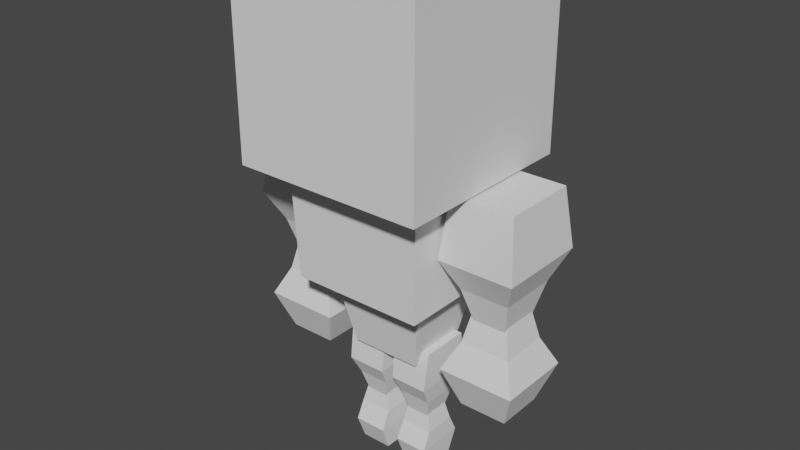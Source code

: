 # Source: characterBlank.blend  (saved by Blender 2.92.15; exported with 4.5.12 LTS)
import bpy
from mathutils import Matrix  # noqa: F401  (used for matrix-valued properties, if any)

bpy.ops.wm.read_factory_settings(use_empty=True)
scene = bpy.context.scene
scene.name = 'Scene'

# ---- collections
col_collection = bpy.data.collections.new('Collection'); scene.collection.children.link(col_collection)

# ---- world
world_world = bpy.data.worlds.new('World'); scene.world = world_world
world_world.use_nodes = True; world_world.node_tree.nodes.clear()
_N = world_world.node_tree.nodes; _L = world_world.node_tree.links
n0 = _N.new('ShaderNodeOutputWorld'); n0.name = 'World Output'; n0.location = (300, 300)
n1 = _N.new('ShaderNodeBackground'); n1.name = 'Background'; n1.location = (10, 300)
n1.inputs[0].default_value = (0.05088, 0.05088, 0.05088, 1.0)
_L.new(n1.outputs[0], n0.inputs[0])
n0.is_active_output = True
world_world.color = (0.05088, 0.05088, 0.05088)
world_world.use_sun_shadow = False
world_world.sun_shadow_jitter_overblur = 0.0

# ---- meshes
me_cube_001 = bpy.data.meshes.new('Cube.001')
me_cube_001.from_pydata([(-1.419, -1.419, -1.419), (-1.419, -1.419, 1.419), (-1.419, 1.419, -1.419), (-1.419, 1.419, 1.419), (1.419, -1.419, -1.419), (1.419, -1.419, 1.419), (1.419, 1.419, -1.419), (1.419, 1.419, 1.419)], [], [(0, 1, 3, 2), (2, 3, 7, 6), (6, 7, 5, 4), (4, 5, 1, 0), (2, 6, 4, 0), (7, 3, 1, 5)])
_uv = me_cube_001.uv_layers.new(name='UVMap')
_uv.uv.foreach_set('vector', [0.6598, 0.0, 0.6598, 0.2199, 0.4399, 0.2199, 0.4399, 0.0, 0.2199, 0.0, 0.2199, 0.2199, 0.0, 0.2199, 0.0, 0.0, 0.2199, 0.2199, 0.2199, 0.4399, 0.0, 0.4399, 0.0, 0.2199, 0.4399, 0.0, 0.4399, 0.2199, 0.2199, 0.2199, 0.2199, 0.0, 0.2199, 0.2199, 0.4399, 0.2199, 0.4399, 0.4399, 0.2199, 0.4399, 0.0, 0.4399, 0.2199, 0.4399, 0.2199, 0.6598, 0.0, 0.6598])
me_cube_001.use_remesh_fix_poles = True
me_cube_001.use_remesh_preserve_attributes = False
me_cube_001.use_mirror_vertex_groups = False
me_cube_001.update()
me_cube_002 = bpy.data.meshes.new('Cube.002')
me_cube_002.from_pydata([(-1.0, -1.0, -0.8478), (-1.062, -1.062, 0.8478), (-1.0, 1.0, -0.8478), (-1.062, 1.062, 0.8478), (1.0, -1.0, -0.8478), (1.062, -1.062, 0.8478), (1.0, 1.0, -0.8478), (1.062, 1.062, 0.8478)], [], [(0, 1, 3, 2), (2, 3, 7, 6), (6, 7, 5, 4), (4, 5, 1, 0), (2, 6, 4, 0), (7, 3, 1, 5)])
_uv = me_cube_002.uv_layers.new(name='UVMap')
_uv.uv.foreach_set('vector', [0.4399, 0.5539, 0.5714, 0.5491, 0.5714, 0.7138, 0.4399, 0.709, 0.5714, 0.3893, 0.7029, 0.3845, 0.7029, 0.5491, 0.5714, 0.5444, 0.5714, 0.5539, 0.7029, 0.5491, 0.7029, 0.7138, 0.5714, 0.709, 0.4399, 0.3893, 0.5714, 0.3845, 0.5714, 0.5491, 0.4399, 0.5444, 0.2199, 0.4399, 0.375, 0.4399, 0.375, 0.5949, 0.2199, 0.5949, 0.4399, 0.2199, 0.6045, 0.2199, 0.6045, 0.3845, 0.4399, 0.3845])
me_cube_002.use_remesh_fix_poles = True
me_cube_002.use_remesh_preserve_attributes = False
me_cube_002.use_mirror_vertex_groups = False
me_cube_002.update()
me_cube_003 = bpy.data.meshes.new('Cube.003')
me_cube_003.from_pydata([(-0.572, -0.6846, -0.3737), (-0.476, -0.5677, 0.5171), (-0.572, 0.6846, -0.3737), (-0.476, 0.5677, 0.5171), (0.5531, -0.6846, -0.3737), (0.4571, -0.5677, 0.5171), (0.5531, 0.6846, -0.3737), (0.4571, 0.5677, 0.5171), (-0.3766, 0.4468, -0.8275), (-0.3766, -0.4468, -0.8275), (0.3577, 0.4468, -0.8275), (0.3577, -0.4468, -0.8275), (-0.2635, 0.3092, -1.297), (-0.2635, -0.3092, -1.297), (0.2446, 0.3092, -1.297), (0.2446, -0.3092, -1.297)], [], [(0, 1, 3, 2), (2, 3, 7, 6), (6, 7, 5, 4), (4, 5, 1, 0), (0, 2, 8, 9), (7, 3, 1, 5), (10, 11, 15, 14), (6, 4, 11, 10), (4, 0, 9, 11), (2, 6, 10, 8), (12, 14, 15, 13), (9, 8, 12, 13), (11, 9, 13, 15), (8, 10, 14, 12)])
_uv = me_cube_003.uv_layers.new(name='UVMap')
_uv.uv.foreach_set('vector', [0.2123, 0.7345, 0.2032, 0.8011, 0.1152, 0.8011, 0.1061, 0.7345, 0.4133, 0.8125, 0.4058, 0.8781, 0.3335, 0.8781, 0.3261, 0.8125, 0.809, 0.4592, 0.8, 0.5258, 0.712, 0.5258, 0.7029, 0.4592, 0.8532, 0.07611, 0.8457, 0.1417, 0.7734, 0.1417, 0.7659, 0.07611, 0.2123, 0.7345, 0.1061, 0.7345, 0.1246, 0.6972, 0.1938, 0.6972, 0.8532, 0.1111, 0.9255, 0.1111, 0.9255, 0.1991, 0.8532, 0.1991, 0.7906, 0.4219, 0.7213, 0.4219, 0.732, 0.3845, 0.7799, 0.3845, 0.809, 0.4592, 0.7029, 0.4592, 0.7213, 0.4219, 0.7906, 0.4219, 0.8532, 0.07611, 0.7659, 0.07611, 0.7811, 0.03782, 0.838, 0.03782, 0.4133, 0.8125, 0.3261, 0.8125, 0.3412, 0.7742, 0.3981, 0.7742, 0.2788, 0.8781, 0.3182, 0.8781, 0.3182, 0.9261, 0.2788, 0.9261, 0.1938, 0.6972, 0.1246, 0.6972, 0.1352, 0.6598, 0.1832, 0.6598, 0.838, 0.03782, 0.7811, 0.03782, 0.7898, 0.0, 0.8292, 0.0, 0.3981, 0.7742, 0.3412, 0.7742, 0.35, 0.7364, 0.3894, 0.7364])
me_cube_003.use_remesh_fix_poles = True
me_cube_003.use_remesh_preserve_attributes = False
me_cube_003.use_mirror_vertex_groups = False
me_cube_003.update()
me_cube_004 = bpy.data.meshes.new('Cube.004')
me_cube_004.from_pydata([(-0.5277, -0.458, -0.6552), (-0.8012, -0.6953, 0.6552), (-0.5277, 0.458, -0.6552), (-0.8012, 0.6953, 0.6552), (0.5277, -0.458, -0.6552), (0.8012, -0.6953, 0.6552), (0.5277, 0.458, -0.6552), (0.8012, 0.6953, 0.6552)], [], [(0, 1, 3, 2), (2, 3, 7, 6), (6, 7, 5, 4), (4, 5, 1, 0), (2, 6, 4, 0), (7, 3, 1, 5)])
_uv = me_cube_004.uv_layers.new(name='UVMap')
_uv.uv.foreach_set('vector', [0.0, 0.8195, 0.1038, 0.8011, 0.1038, 0.9089, 0.0, 0.8905, 0.4399, 0.735, 0.5431, 0.7138, 0.5431, 0.838, 0.4399, 0.8168, 0.7029, 0.8098, 0.8067, 0.7914, 0.8067, 0.8992, 0.7029, 0.8808, 0.7106, 0.2411, 0.8138, 0.2199, 0.8138, 0.3441, 0.7106, 0.3229, 0.1748, 0.9122, 0.1748, 0.994, 0.1038, 0.994, 0.1038, 0.9122, 0.8107, 0.6672, 0.8107, 0.7914, 0.7029, 0.7914, 0.7029, 0.6672])
me_cube_004.use_remesh_fix_poles = True
me_cube_004.use_remesh_preserve_attributes = False
me_cube_004.use_mirror_vertex_groups = False
me_cube_004.update()
me_cube_005 = bpy.data.meshes.new('Cube.005')
me_cube_005.from_pydata([(0.5671, -0.5671, -0.7475), (0.3547, -0.3547, -1.325), (0.5671, 0.5671, -0.7475), (0.3547, 0.3547, -1.325), (-0.5671, -0.5671, -0.7475), (-0.3547, -0.3547, -1.325), (-0.5671, 0.5671, -0.7475), (-0.3547, 0.3547, -1.325), (0.3702, 0.3702, -0.3278), (0.3702, -0.3702, -0.3278), (-0.3702, 0.3702, -0.3278), (-0.3702, -0.3702, -0.3278), (0.2775, 0.2775, 0.1062), (0.2775, -0.2775, 0.1062), (-0.2775, 0.2775, 0.1062), (-0.2775, -0.2775, 0.1062)], [], [(0, 1, 3, 2), (2, 3, 7, 6), (6, 7, 5, 4), (4, 5, 1, 0), (0, 2, 8, 9), (7, 3, 1, 5), (10, 11, 15, 14), (6, 4, 11, 10), (4, 0, 9, 11), (2, 6, 10, 8), (12, 14, 15, 13), (9, 8, 12, 13), (11, 9, 13, 15), (8, 10, 14, 12)])
_uv = me_cube_005.uv_layers.new(name='UVMap')
_uv.uv.foreach_set('vector', [0.883, 0.71, 0.8995, 0.6672, 0.9545, 0.6672, 0.971, 0.71, 0.9693, 0.4527, 0.9528, 0.4955, 0.8978, 0.4955, 0.8814, 0.4527, 0.897, 0.569, 0.9134, 0.5262, 0.9684, 0.5262, 0.9849, 0.569, 0.3261, 0.9239, 0.3425, 0.8781, 0.3975, 0.8781, 0.414, 0.9239, 0.883, 0.71, 0.971, 0.71, 0.9557, 0.7439, 0.8983, 0.7439, 0.8986, 0.919, 0.9536, 0.919, 0.9536, 0.974, 0.8986, 0.974, 0.9123, 0.603, 0.9696, 0.603, 0.9625, 0.6372, 0.9194, 0.6372, 0.897, 0.569, 0.9849, 0.569, 0.9696, 0.603, 0.9123, 0.603, 0.3261, 0.9239, 0.414, 0.9239, 0.3987, 0.9553, 0.3413, 0.9553, 0.9693, 0.4527, 0.8814, 0.4527, 0.8967, 0.4187, 0.954, 0.4187, 0.2788, 0.9261, 0.3219, 0.9261, 0.3219, 0.9691, 0.2788, 0.9691, 0.8983, 0.7439, 0.9557, 0.7439, 0.9485, 0.7781, 0.9055, 0.7781, 0.3413, 0.9553, 0.3987, 0.9553, 0.3915, 0.9883, 0.3485, 0.9883, 0.954, 0.4187, 0.8967, 0.4187, 0.9038, 0.3845, 0.9469, 0.3845])
me_cube_005.use_remesh_fix_poles = True
me_cube_005.use_remesh_preserve_attributes = False
me_cube_005.use_mirror_vertex_groups = False
me_cube_005.update()
me_cube_006 = bpy.data.meshes.new('Cube.006')
me_cube_006.from_pydata([(-0.572, -0.6846, -0.3737), (-0.476, -0.5677, 0.5171), (-0.572, 0.6846, -0.3737), (-0.476, 0.5677, 0.5171), (0.5531, -0.6846, -0.3737), (0.4571, -0.5677, 0.5171), (0.5531, 0.6846, -0.3737), (0.4571, 0.5677, 0.5171), (-0.3766, 0.4468, -0.8275), (-0.3766, -0.4468, -0.8275), (0.3577, 0.4468, -0.8275), (0.3577, -0.4468, -0.8275), (-0.2635, 0.3092, -1.297), (-0.2635, -0.3092, -1.297), (0.2446, 0.3092, -1.297), (0.2446, -0.3092, -1.297)], [], [(0, 1, 3, 2), (2, 3, 7, 6), (6, 7, 5, 4), (4, 5, 1, 0), (0, 2, 8, 9), (7, 3, 1, 5), (10, 11, 15, 14), (6, 4, 11, 10), (4, 0, 9, 11), (2, 6, 10, 8), (12, 14, 15, 13), (9, 8, 12, 13), (11, 9, 13, 15), (8, 10, 14, 12)])
_uv = me_cube_006.uv_layers.new(name='UVMap')
_uv.uv.foreach_set('vector', [0.809, 0.6005, 0.8, 0.6672, 0.712, 0.6672, 0.7029, 0.6005, 0.6303, 0.7899, 0.6229, 0.8554, 0.5505, 0.8554, 0.5431, 0.7899, 0.1061, 0.7345, 0.09707, 0.8011, 0.009061, 0.8011, 0.0, 0.7345, 0.3072, 0.8126, 0.2997, 0.8781, 0.2274, 0.8781, 0.2199, 0.8126, 0.809, 0.6005, 0.7029, 0.6005, 0.7213, 0.5632, 0.7906, 0.5632, 0.9255, 0.1111, 0.9978, 0.1111, 0.9978, 0.1991, 0.9255, 0.1991, 0.0877, 0.6972, 0.01843, 0.6972, 0.0291, 0.6598, 0.07704, 0.6598, 0.1061, 0.7345, 0.0, 0.7345, 0.01843, 0.6972, 0.0877, 0.6972, 0.3072, 0.8126, 0.2199, 0.8126, 0.2351, 0.7743, 0.292, 0.7743, 0.6303, 0.7899, 0.5431, 0.7899, 0.5582, 0.7516, 0.6152, 0.7516, 0.8862, 0.3309, 0.9256, 0.3309, 0.9256, 0.3788, 0.8862, 0.3788, 0.7906, 0.5632, 0.7213, 0.5632, 0.732, 0.5258, 0.7799, 0.5258, 0.292, 0.7743, 0.2351, 0.7743, 0.2438, 0.7365, 0.2832, 0.7365, 0.6152, 0.7516, 0.5582, 0.7516, 0.567, 0.7138, 0.6064, 0.7138])
me_cube_006.use_remesh_fix_poles = True
me_cube_006.use_remesh_preserve_attributes = False
me_cube_006.use_mirror_vertex_groups = False
me_cube_006.update()
me_cube_007 = bpy.data.meshes.new('Cube.007')
me_cube_007.from_pydata([(0.5671, -0.5671, -0.7475), (0.3547, -0.3547, -1.325), (0.5671, 0.5671, -0.7475), (0.3547, 0.3547, -1.325), (-0.5671, -0.5671, -0.7475), (-0.3547, -0.3547, -1.325), (-0.5671, 0.5671, -0.7475), (-0.3547, 0.3547, -1.325), (0.3702, 0.3702, -0.3278), (0.3702, -0.3702, -0.3278), (-0.3702, 0.3702, -0.3278), (-0.3702, -0.3702, -0.3278), (0.2775, 0.2775, 0.1062), (0.2775, -0.2775, 0.1062), (-0.2775, 0.2775, 0.1062), (-0.2775, -0.2775, 0.1062)], [], [(0, 1, 3, 2), (2, 3, 7, 6), (6, 7, 5, 4), (4, 5, 1, 0), (0, 2, 8, 9), (7, 3, 1, 5), (10, 11, 15, 14), (6, 4, 11, 10), (4, 0, 9, 11), (2, 6, 10, 8), (12, 14, 15, 13), (9, 8, 12, 13), (11, 9, 13, 15), (8, 10, 14, 12)])
_uv = me_cube_007.uv_layers.new(name='UVMap')
_uv.uv.foreach_set('vector', [0.5431, 0.8983, 0.5596, 0.8554, 0.6146, 0.8554, 0.631, 0.8983, 0.5278, 0.9061, 0.5113, 0.9489, 0.4563, 0.9489, 0.4399, 0.9061, 0.8862, 0.2628, 0.9026, 0.2199, 0.9576, 0.2199, 0.9741, 0.2628, 0.8986, 0.8546, 0.9151, 0.8088, 0.9701, 0.8088, 0.9866, 0.8546, 0.5431, 0.8983, 0.631, 0.8983, 0.6158, 0.9322, 0.5584, 0.9322, 0.6598, 0.1415, 0.7148, 0.1415, 0.7148, 0.1965, 0.6598, 0.1965, 0.9014, 0.2967, 0.9588, 0.2967, 0.9517, 0.3309, 0.9086, 0.3309, 0.8862, 0.2628, 0.9741, 0.2628, 0.9588, 0.2967, 0.9014, 0.2967, 0.8986, 0.8546, 0.9866, 0.8546, 0.9713, 0.886, 0.9139, 0.886, 0.5278, 0.9061, 0.4399, 0.9061, 0.4551, 0.8722, 0.5125, 0.8722, 0.375, 0.5508, 0.418, 0.5508, 0.418, 0.5938, 0.375, 0.5938, 0.5584, 0.9322, 0.6158, 0.9322, 0.6086, 0.9664, 0.5655, 0.9664, 0.9139, 0.886, 0.9713, 0.886, 0.9641, 0.919, 0.9211, 0.919, 0.5125, 0.8722, 0.4551, 0.8722, 0.4623, 0.838, 0.5053, 0.838])
me_cube_007.use_remesh_fix_poles = True
me_cube_007.use_remesh_preserve_attributes = False
me_cube_007.use_mirror_vertex_groups = False
me_cube_007.update()
me_cube_008 = bpy.data.meshes.new('Cube.008')
me_cube_008.from_pydata([(-0.2872, -0.4449, -0.2428), (-0.3093, -0.3689, 0.3361), (-0.2872, 0.4449, -0.2428), (-0.3093, 0.3689, 0.3361), (0.2749, -0.4449, -0.2428), (0.297, -0.3689, 0.3361), (0.2749, 0.4449, -0.2428), (0.297, 0.3689, 0.3361), (-0.2448, 0.2903, -0.5378), (-0.2448, -0.2903, -0.5378), (0.2325, 0.2903, -0.5378), (0.2325, -0.2903, -0.5378), (-0.1713, 0.2009, -0.8428), (-0.1713, -0.2009, -0.8428), (0.159, 0.2009, -0.8428), (0.159, -0.2009, -0.8428)], [], [(0, 1, 3, 2), (2, 3, 7, 6), (6, 7, 5, 4), (4, 5, 1, 0), (0, 2, 8, 9), (7, 3, 1, 5), (10, 11, 15, 14), (6, 4, 11, 10), (4, 0, 9, 11), (2, 6, 10, 8), (12, 14, 15, 13), (9, 8, 12, 13), (11, 9, 13, 15), (8, 10, 14, 12)])
_uv = me_cube_008.uv_layers.new(name='UVMap')
_uv.uv.foreach_set('vector', [0.3261, 0.6677, 0.317, 0.7365, 0.229, 0.7365, 0.2199, 0.6677, 0.7, 0.7899, 0.7027, 0.8554, 0.6303, 0.8554, 0.633, 0.7899, 0.7106, 0.2927, 0.7015, 0.3615, 0.6135, 0.3615, 0.6045, 0.2927, 0.8835, 0.296, 0.8862, 0.3616, 0.8138, 0.3616, 0.8165, 0.296, 0.3261, 0.6677, 0.2199, 0.6677, 0.2384, 0.6322, 0.3076, 0.6322, 0.7029, 0.8992, 0.7752, 0.8992, 0.7752, 0.9872, 0.7029, 0.9872, 0.6922, 0.2572, 0.6229, 0.2572, 0.6336, 0.2199, 0.6815, 0.2199, 0.7106, 0.2927, 0.6045, 0.2927, 0.6229, 0.2572, 0.6922, 0.2572, 0.8835, 0.296, 0.8165, 0.296, 0.8215, 0.2577, 0.8785, 0.2577, 0.7, 0.7899, 0.633, 0.7899, 0.638, 0.7516, 0.695, 0.7516, 0.1748, 0.9122, 0.2142, 0.9122, 0.2142, 0.9601, 0.1748, 0.9601, 0.3076, 0.6322, 0.2384, 0.6322, 0.249, 0.5949, 0.297, 0.5949, 0.8785, 0.2577, 0.8215, 0.2577, 0.8303, 0.2199, 0.8697, 0.2199, 0.695, 0.7516, 0.638, 0.7516, 0.6468, 0.7138, 0.6862, 0.7138])
me_cube_008.use_remesh_fix_poles = True
me_cube_008.use_remesh_preserve_attributes = False
me_cube_008.use_mirror_vertex_groups = False
me_cube_008.update()
me_cube_009 = bpy.data.meshes.new('Cube.009')
me_cube_009.from_pydata([(0.2485, -0.3686, -0.4858), (0.2305, -0.2305, -0.8607), (0.2485, 0.3686, -0.4858), (0.2305, 0.2305, -0.8607), (-0.2485, -0.3686, -0.4858), (-0.2305, -0.2305, -0.8607), (-0.2485, 0.3686, -0.4858), (-0.2305, 0.2305, -0.8607), (0.2405, 0.2405, -0.213), (0.2405, -0.2405, -0.213), (-0.2405, 0.2405, -0.213), (-0.2405, -0.2405, -0.213), (0.1804, 0.1804, 0.06902), (0.1804, -0.1804, 0.06902), (-0.1804, 0.1804, 0.06902), (-0.1804, -0.1804, 0.06902)], [], [(0, 1, 3, 2), (2, 3, 7, 6), (6, 7, 5, 4), (4, 5, 1, 0), (0, 2, 8, 9), (7, 3, 1, 5), (10, 11, 15, 14), (6, 4, 11, 10), (4, 0, 9, 11), (2, 6, 10, 8), (12, 14, 15, 13), (9, 8, 12, 13), (11, 9, 13, 15), (8, 10, 14, 12)])
_uv = me_cube_009.uv_layers.new(name='UVMap')
_uv.uv.foreach_set('vector', [0.8107, 0.8533, 0.8272, 0.8088, 0.8822, 0.8088, 0.8986, 0.8533, 0.375, 0.4827, 0.3771, 0.4399, 0.4321, 0.4399, 0.4343, 0.4827, 0.8532, 0.0445, 0.8696, 0.0, 0.9246, 0.0, 0.9411, 0.0445, 0.631, 0.8983, 0.6332, 0.8554, 0.6882, 0.8554, 0.6903, 0.8983, 0.8107, 0.8533, 0.8986, 0.8533, 0.8834, 0.8859, 0.826, 0.8859, 0.7659, 0.1417, 0.8209, 0.1417, 0.8209, 0.1967, 0.7659, 0.1967, 0.8684, 0.07704, 0.9258, 0.07704, 0.9186, 0.1111, 0.8756, 0.1111, 0.8532, 0.0445, 0.9411, 0.0445, 0.9258, 0.07704, 0.8684, 0.07704, 0.631, 0.8983, 0.6903, 0.8983, 0.6894, 0.9322, 0.632, 0.9322, 0.375, 0.4827, 0.4343, 0.4827, 0.4333, 0.5166, 0.3759, 0.5166, 0.9256, 0.3309, 0.9686, 0.3309, 0.9686, 0.3739, 0.9256, 0.3739, 0.826, 0.8859, 0.8834, 0.8859, 0.8762, 0.9199, 0.8332, 0.9199, 0.632, 0.9322, 0.6894, 0.9322, 0.6822, 0.9664, 0.6392, 0.9664, 0.3759, 0.5166, 0.4333, 0.5166, 0.4261, 0.5508, 0.3831, 0.5508])
me_cube_009.use_remesh_fix_poles = True
me_cube_009.use_remesh_preserve_attributes = False
me_cube_009.use_mirror_vertex_groups = False
me_cube_009.update()
me_cube_010 = bpy.data.meshes.new('Cube.010')
me_cube_010.from_pydata([(-0.2987, -0.4449, -0.2428), (-0.3093, -0.3689, 0.3361), (-0.2987, 0.4449, -0.2428), (-0.3093, 0.3689, 0.3361), (0.2864, -0.4449, -0.2428), (0.297, -0.3689, 0.3361), (0.2864, 0.4449, -0.2428), (0.297, 0.3689, 0.3361), (-0.2448, 0.2903, -0.5378), (-0.2448, -0.2903, -0.5378), (0.2325, 0.2903, -0.5378), (0.2325, -0.2903, -0.5378), (-0.1713, 0.2009, -0.8428), (-0.1713, -0.2009, -0.8428), (0.159, 0.2009, -0.8428), (0.159, -0.2009, -0.8428)], [], [(0, 1, 3, 2), (2, 3, 7, 6), (6, 7, 5, 4), (4, 5, 1, 0), (0, 2, 8, 9), (7, 3, 1, 5), (10, 11, 15, 14), (6, 4, 11, 10), (4, 0, 9, 11), (2, 6, 10, 8), (12, 14, 15, 13), (9, 8, 12, 13), (11, 9, 13, 15), (8, 10, 14, 12)])
_uv = me_cube_010.uv_layers.new(name='UVMap')
_uv.uv.foreach_set('vector', [0.7659, 0.07301, 0.7569, 0.1415, 0.6689, 0.1415, 0.6598, 0.07301, 0.8818, 0.7433, 0.883, 0.8088, 0.8107, 0.8088, 0.812, 0.7433, 0.4322, 0.6679, 0.4231, 0.7364, 0.3351, 0.7364, 0.3261, 0.6679, 0.8801, 0.4606, 0.8814, 0.5262, 0.809, 0.5262, 0.8103, 0.4606, 0.7659, 0.07301, 0.6598, 0.07301, 0.6782, 0.03727, 0.7475, 0.03727, 0.0, 0.9089, 0.07233, 0.9089, 0.07233, 0.9969, 0.0, 0.9969, 0.4138, 0.6322, 0.3445, 0.6322, 0.3552, 0.5949, 0.4031, 0.5949, 0.4322, 0.6679, 0.3261, 0.6679, 0.3445, 0.6322, 0.4138, 0.6322, 0.8801, 0.4606, 0.8103, 0.4606, 0.8168, 0.4224, 0.8737, 0.4224, 0.8818, 0.7433, 0.812, 0.7433, 0.8184, 0.705, 0.8753, 0.705, 0.7148, 0.1415, 0.7542, 0.1415, 0.7542, 0.1895, 0.7148, 0.1895, 0.7475, 0.03727, 0.6782, 0.03727, 0.6889, 0.0, 0.7368, 0.0, 0.8737, 0.4224, 0.8168, 0.4224, 0.8255, 0.3845, 0.8649, 0.3845, 0.8753, 0.705, 0.8184, 0.705, 0.8272, 0.6672, 0.8666, 0.6672])
me_cube_010.use_remesh_fix_poles = True
me_cube_010.use_remesh_preserve_attributes = False
me_cube_010.use_mirror_vertex_groups = False
me_cube_010.update()
me_cube_011 = bpy.data.meshes.new('Cube.011')
me_cube_011.from_pydata([(0.2469, -0.3686, -0.4858), (0.2305, -0.2305, -0.8607), (0.2469, 0.3686, -0.4858), (0.2305, 0.2305, -0.8607), (-0.2469, -0.3686, -0.4858), (-0.2305, -0.2305, -0.8607), (-0.2469, 0.3686, -0.4858), (-0.2305, 0.2305, -0.8607), (0.2405, 0.2405, -0.213), (0.2405, -0.2405, -0.213), (-0.2405, 0.2405, -0.213), (-0.2405, -0.2405, -0.213), (0.1804, 0.1804, 0.06902), (0.1804, -0.1804, 0.06902), (-0.1804, 0.1804, 0.06902), (-0.1804, -0.1804, 0.06902)], [], [(0, 1, 3, 2), (2, 3, 7, 6), (6, 7, 5, 4), (4, 5, 1, 0), (0, 2, 8, 9), (7, 3, 1, 5), (10, 11, 15, 14), (6, 4, 11, 10), (4, 0, 9, 11), (2, 6, 10, 8), (12, 14, 15, 13), (9, 8, 12, 13), (11, 9, 13, 15), (8, 10, 14, 12)])
_uv = me_cube_011.uv_layers.new(name='UVMap')
_uv.uv.foreach_set('vector', [0.809, 0.5707, 0.8255, 0.5262, 0.8805, 0.5262, 0.897, 0.5707, 0.2788, 0.9462, 0.2769, 0.9891, 0.2219, 0.9891, 0.2199, 0.9462, 0.1038, 0.8456, 0.1202, 0.8011, 0.1752, 0.8011, 0.1917, 0.8456, 0.9411, 0.04283, 0.943, 0.0, 0.998, 0.0, 1.0, 0.04283, 0.809, 0.5707, 0.897, 0.5707, 0.8817, 0.6033, 0.8243, 0.6033, 0.8107, 0.9199, 0.8657, 0.9199, 0.8657, 0.9749, 0.8107, 0.9749, 0.119, 0.8781, 0.1764, 0.8781, 0.1693, 0.9122, 0.1262, 0.9122, 0.1038, 0.8456, 0.1917, 0.8456, 0.1764, 0.8781, 0.119, 0.8781, 0.9411, 0.04283, 1.0, 0.04283, 0.9992, 0.07675, 0.9418, 0.07675, 0.2788, 0.9462, 0.2199, 0.9462, 0.2207, 0.9123, 0.2781, 0.9123, 0.4399, 0.9489, 0.4829, 0.9489, 0.4829, 0.9919, 0.4399, 0.9919, 0.8243, 0.6033, 0.8817, 0.6033, 0.8745, 0.6373, 0.8315, 0.6373, 0.9418, 0.07675, 0.9992, 0.07675, 0.9921, 0.1109, 0.949, 0.1109, 0.2781, 0.9123, 0.2207, 0.9123, 0.2279, 0.8781, 0.2709, 0.8781])
me_cube_011.use_remesh_fix_poles = True
me_cube_011.use_remesh_preserve_attributes = False
me_cube_011.use_mirror_vertex_groups = False
me_cube_011.update()

# ---- objects
ob_head = bpy.data.objects.new('Head', me_cube_001)
ob_chest = bpy.data.objects.new('Chest', me_cube_002)
ob_rightshoulder = bpy.data.objects.new('RightShoulder', me_cube_003)
ob_hips = bpy.data.objects.new('Hips', me_cube_004)
ob_righthand = bpy.data.objects.new('RightHand', me_cube_005)
ob_leftshoulder = bpy.data.objects.new('LeftShoulder', me_cube_006)
ob_lefthand = bpy.data.objects.new('LeftHand', me_cube_007)
ob_leftleg = bpy.data.objects.new('LeftLeg', me_cube_008)
ob_leftfoot = bpy.data.objects.new('LeftFoot', me_cube_009)
ob_rightleg = bpy.data.objects.new('RightLeg', me_cube_010)
ob_rightfoot = bpy.data.objects.new('RightFoot', me_cube_011)

# ---- transforms, parenting, visibility, modifiers, constraints
ob_head.location = (-9.394e-33, -0.1905, 6.138)
ob_head.lineart.crease_threshold = 0.0
ob_chest.location = (-7.555e-17, -0.06804, 3.838)
ob_chest.lineart.crease_threshold = 0.0
ob_rightshoulder.location = (-1.513, 0.01361, 4.17)
ob_rightshoulder.lineart.crease_threshold = 0.0
ob_hips.location = (2.176e-16, -0.01361, 2.518)
ob_hips.lineart.crease_threshold = 0.0
ob_righthand.location = (-1.539, 0.01361, 2.829)
ob_righthand.lineart.crease_threshold = 0.0
ob_leftshoulder.location = (1.622, 0.01361, 4.17)
ob_leftshoulder.lineart.crease_threshold = 0.0
ob_lefthand.location = (1.597, 0.01361, 2.829)
ob_lefthand.lineart.crease_threshold = 0.0
ob_leftleg.location = (0.3867, 0.01361, 1.714)
ob_leftleg.lineart.crease_threshold = 0.0
ob_leftfoot.location = (0.3701, 0.01361, 0.8426)
ob_leftfoot.lineart.crease_threshold = 0.0
ob_rightleg.location = (-0.3856, 0.01361, 1.714)
ob_rightleg.lineart.crease_threshold = 0.0
ob_rightfoot.location = (-0.4022, 0.01361, 0.8426)
ob_rightfoot.lineart.crease_threshold = 0.0

# ---- collection membership
col_collection.objects.link(ob_head)
col_collection.objects.link(ob_chest)
col_collection.objects.link(ob_rightshoulder)
col_collection.objects.link(ob_hips)
col_collection.objects.link(ob_righthand)
col_collection.objects.link(ob_leftshoulder)
col_collection.objects.link(ob_lefthand)
col_collection.objects.link(ob_leftleg)
col_collection.objects.link(ob_leftfoot)
col_collection.objects.link(ob_rightleg)
col_collection.objects.link(ob_rightfoot)

# ---- scene / render settings (as saved in the file)
scene.frame_start = 1; scene.frame_end = 250; scene.frame_set(1)
scene.render.engine = 'BLENDER_EEVEE_NEXT'
scene.cycles.use_denoising = False
scene.cycles.samples = 128
scene.cycles.sampling_pattern = 'TABULATED_SOBOL'
scene.cycles.use_adaptive_sampling = False
scene.cycles.use_light_tree = False
scene.view_settings.view_transform = 'Filmic'
bpy.context.view_layer.update()

# ---- added for rendering (the .blend has no active camera and no usable light): camera, sun
cam_auto = bpy.data.cameras.new('AutoCamera')
cam_auto.lens = 50.0
cam_auto.sensor_width = 36.0
cam_auto.clip_end = 1000.0
ob_auto_camera = bpy.data.objects.new('AutoCamera', cam_auto)
scene.collection.objects.link(ob_auto_camera)
ob_auto_camera.location = (8.50252, -10.3516, 10.5434)
ob_auto_camera.rotation_euler = (1.09748, -7.21219e-08, 0.694738)
scene.camera = ob_auto_camera
light_auto_sun = bpy.data.lights.new('AutoSun', 'SUN')
light_auto_sun.energy = 3.0
light_auto_sun.angle = 0.0523599
ob_auto_sun = bpy.data.objects.new('AutoSun', light_auto_sun)
scene.collection.objects.link(ob_auto_sun)
ob_auto_sun.rotation_euler = (0.872665, 0.174533, 0.523599)
bpy.context.view_layer.update()

